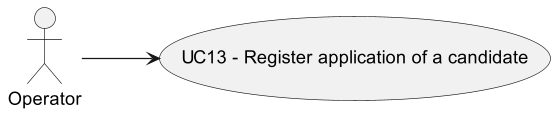

The diagram above was rendered by PlantUML. Its source (embedded in the PNG):
@startuml

actor Operator as op

left to right direction

op --> (UC13 - Register application of a candidate)

@enduml